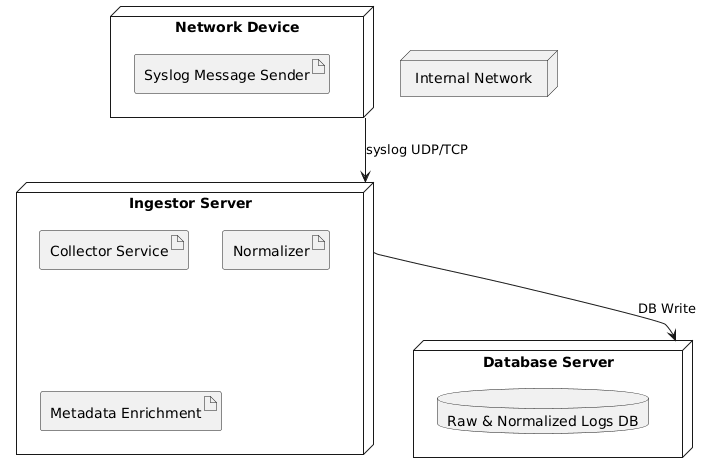

The diagram above was rendered by PlantUML. Its source (embedded in the PNG):
@startuml
node "Network Device" {
    artifact "Syslog Message Sender"
}

node "Ingestor Server" {
    artifact "Collector Service"
    artifact "Normalizer"
    artifact "Metadata Enrichment"
}

node "Database Server" {
    database "Raw & Normalized Logs DB"
}

node "Internal Network" {
    [Network Device] -down-> [Ingestor Server] : syslog UDP/TCP
    [Ingestor Server] -down-> [Database Server] : DB Write
}
@enduml